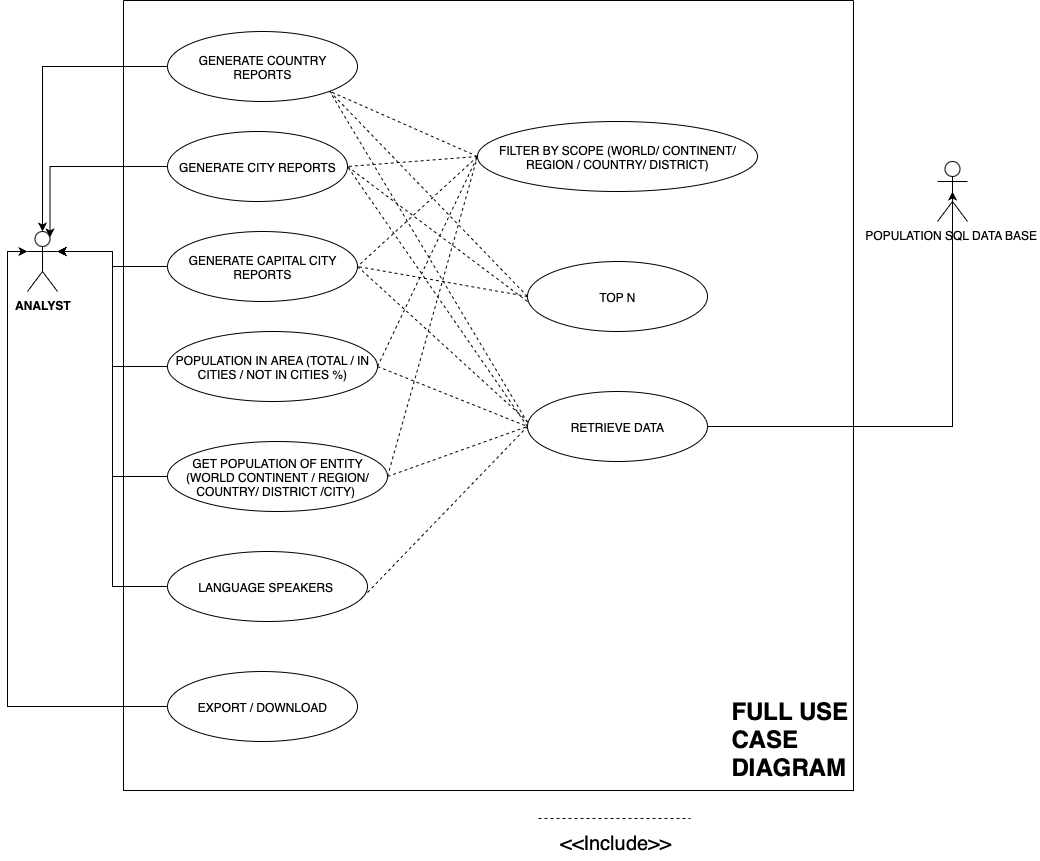

The diagram above was exported from draw.io. Its source (the exported page's mxGraphModel, read from the mxfile embedded in the PNG):
<mxGraphModel dx="1454" dy="1044" grid="0" gridSize="10" guides="1" tooltips="1" connect="1" arrows="1" fold="1" page="1" pageScale="1" pageWidth="827" pageHeight="1169" background="#ffffff" math="0" shadow="0">
  <root>
    <mxCell id="0" />
    <mxCell id="1" parent="0" />
    <mxCell id="bZUmyGryHAZfyJUK54Y2-1" value="&lt;b&gt;ANALYST&lt;/b&gt;" style="shape=umlActor;verticalLabelPosition=bottom;verticalAlign=top;html=1;outlineConnect=0;" vertex="1" parent="1">
      <mxGeometry x="50" y="280" width="30" height="60" as="geometry" />
    </mxCell>
    <mxCell id="bZUmyGryHAZfyJUK54Y2-2" value="GENERATE COUNTRY REPORTS" style="ellipse;whiteSpace=wrap;html=1;" vertex="1" parent="1">
      <mxGeometry x="190" y="80" width="190" height="70" as="geometry" />
    </mxCell>
    <mxCell id="bZUmyGryHAZfyJUK54Y2-3" value="GENERATE CITY REPORTS" style="ellipse;whiteSpace=wrap;html=1;" vertex="1" parent="1">
      <mxGeometry x="190" y="180" width="180" height="70" as="geometry" />
    </mxCell>
    <mxCell id="bZUmyGryHAZfyJUK54Y2-4" value="GENERATE CAPITAL CITY REPORTS" style="ellipse;whiteSpace=wrap;html=1;" vertex="1" parent="1">
      <mxGeometry x="190" y="280" width="190" height="70" as="geometry" />
    </mxCell>
    <mxCell id="bZUmyGryHAZfyJUK54Y2-5" value="POPULATION IN AREA (TOTAL / IN CITIES / NOT IN CITIES %)" style="ellipse;whiteSpace=wrap;html=1;" vertex="1" parent="1">
      <mxGeometry x="190" y="380" width="210" height="70" as="geometry" />
    </mxCell>
    <mxCell id="bZUmyGryHAZfyJUK54Y2-6" value="GET POPULATION OF ENTITY (WORLD CONTINENT / REGION/ COUNTRY/ DISTRICT /CITY)&amp;nbsp;" style="ellipse;whiteSpace=wrap;html=1;" vertex="1" parent="1">
      <mxGeometry x="190" y="490" width="220" height="70" as="geometry" />
    </mxCell>
    <mxCell id="bZUmyGryHAZfyJUK54Y2-7" value="LANGUAGE SPEAKERS&amp;nbsp;" style="ellipse;whiteSpace=wrap;html=1;" vertex="1" parent="1">
      <mxGeometry x="190" y="600" width="200" height="70" as="geometry" />
    </mxCell>
    <mxCell id="bZUmyGryHAZfyJUK54Y2-8" value="EXPORT / DOWNLOAD" style="ellipse;whiteSpace=wrap;html=1;" vertex="1" parent="1">
      <mxGeometry x="190" y="720" width="190" height="70" as="geometry" />
    </mxCell>
    <mxCell id="bZUmyGryHAZfyJUK54Y2-14" value="FILTER BY SCOPE (WORLD/ CONTINENT/ REGION / COUNTRY/ DISTRICT)" style="ellipse;whiteSpace=wrap;html=1;" vertex="1" parent="1">
      <mxGeometry x="500" y="170" width="280" height="70" as="geometry" />
    </mxCell>
    <mxCell id="bZUmyGryHAZfyJUK54Y2-15" value="TOP N" style="ellipse;whiteSpace=wrap;html=1;" vertex="1" parent="1">
      <mxGeometry x="550" y="310" width="180" height="70" as="geometry" />
    </mxCell>
    <mxCell id="bZUmyGryHAZfyJUK54Y2-16" value="RETRIEVE DATA" style="ellipse;whiteSpace=wrap;html=1;" vertex="1" parent="1">
      <mxGeometry x="550" y="440" width="180" height="70" as="geometry" />
    </mxCell>
    <mxCell id="bZUmyGryHAZfyJUK54Y2-18" value="POPULATION SQL DATA BASE&amp;nbsp;" style="shape=umlActor;verticalLabelPosition=bottom;verticalAlign=top;html=1;outlineConnect=0;" vertex="1" parent="1">
      <mxGeometry x="960" y="210" width="30" height="60" as="geometry" />
    </mxCell>
    <mxCell id="bZUmyGryHAZfyJUK54Y2-19" style="edgeStyle=orthogonalEdgeStyle;rounded=0;orthogonalLoop=1;jettySize=auto;html=1;exitX=0;exitY=0.5;exitDx=0;exitDy=0;entryX=0.5;entryY=0;entryDx=0;entryDy=0;entryPerimeter=0;" edge="1" parent="1" source="bZUmyGryHAZfyJUK54Y2-2" target="bZUmyGryHAZfyJUK54Y2-1">
      <mxGeometry relative="1" as="geometry" />
    </mxCell>
    <mxCell id="bZUmyGryHAZfyJUK54Y2-21" style="edgeStyle=orthogonalEdgeStyle;rounded=0;orthogonalLoop=1;jettySize=auto;html=1;exitX=0;exitY=0.5;exitDx=0;exitDy=0;entryX=0.75;entryY=0.1;entryDx=0;entryDy=0;entryPerimeter=0;" edge="1" parent="1" source="bZUmyGryHAZfyJUK54Y2-3" target="bZUmyGryHAZfyJUK54Y2-1">
      <mxGeometry relative="1" as="geometry" />
    </mxCell>
    <mxCell id="bZUmyGryHAZfyJUK54Y2-22" style="edgeStyle=orthogonalEdgeStyle;rounded=0;orthogonalLoop=1;jettySize=auto;html=1;exitX=0;exitY=0.5;exitDx=0;exitDy=0;entryX=1;entryY=0.3333333333333333;entryDx=0;entryDy=0;entryPerimeter=0;" edge="1" parent="1" source="bZUmyGryHAZfyJUK54Y2-4" target="bZUmyGryHAZfyJUK54Y2-1">
      <mxGeometry relative="1" as="geometry" />
    </mxCell>
    <mxCell id="bZUmyGryHAZfyJUK54Y2-24" style="edgeStyle=orthogonalEdgeStyle;rounded=0;orthogonalLoop=1;jettySize=auto;html=1;exitX=0;exitY=0.5;exitDx=0;exitDy=0;entryX=1;entryY=0.3333333333333333;entryDx=0;entryDy=0;entryPerimeter=0;" edge="1" parent="1" source="bZUmyGryHAZfyJUK54Y2-5" target="bZUmyGryHAZfyJUK54Y2-1">
      <mxGeometry relative="1" as="geometry" />
    </mxCell>
    <mxCell id="bZUmyGryHAZfyJUK54Y2-25" style="edgeStyle=orthogonalEdgeStyle;rounded=0;orthogonalLoop=1;jettySize=auto;html=1;exitX=0;exitY=0.5;exitDx=0;exitDy=0;entryX=1;entryY=0.3333333333333333;entryDx=0;entryDy=0;entryPerimeter=0;" edge="1" parent="1" source="bZUmyGryHAZfyJUK54Y2-6" target="bZUmyGryHAZfyJUK54Y2-1">
      <mxGeometry relative="1" as="geometry" />
    </mxCell>
    <mxCell id="bZUmyGryHAZfyJUK54Y2-26" style="edgeStyle=orthogonalEdgeStyle;rounded=0;orthogonalLoop=1;jettySize=auto;html=1;exitX=0;exitY=0.5;exitDx=0;exitDy=0;entryX=1;entryY=0.3333333333333333;entryDx=0;entryDy=0;entryPerimeter=0;" edge="1" parent="1" source="bZUmyGryHAZfyJUK54Y2-7" target="bZUmyGryHAZfyJUK54Y2-1">
      <mxGeometry relative="1" as="geometry" />
    </mxCell>
    <mxCell id="bZUmyGryHAZfyJUK54Y2-27" style="edgeStyle=orthogonalEdgeStyle;rounded=0;orthogonalLoop=1;jettySize=auto;html=1;exitX=0;exitY=0.5;exitDx=0;exitDy=0;" edge="1" parent="1" source="bZUmyGryHAZfyJUK54Y2-8">
      <mxGeometry relative="1" as="geometry">
        <mxPoint x="50" y="300" as="targetPoint" />
        <Array as="points">
          <mxPoint x="30" y="755" />
          <mxPoint x="30" y="300" />
        </Array>
      </mxGeometry>
    </mxCell>
    <mxCell id="bZUmyGryHAZfyJUK54Y2-41" value="" style="endArrow=none;dashed=1;html=1;rounded=0;entryX=0;entryY=0.5;entryDx=0;entryDy=0;exitX=1;exitY=0.5;exitDx=0;exitDy=0;" edge="1" parent="1" source="bZUmyGryHAZfyJUK54Y2-6" target="bZUmyGryHAZfyJUK54Y2-16">
      <mxGeometry width="50" height="50" relative="1" as="geometry">
        <mxPoint x="400" y="520" as="sourcePoint" />
        <mxPoint x="450" y="470" as="targetPoint" />
      </mxGeometry>
    </mxCell>
    <mxCell id="bZUmyGryHAZfyJUK54Y2-42" value="" style="endArrow=none;dashed=1;html=1;rounded=0;entryX=0;entryY=0.5;entryDx=0;entryDy=0;exitX=1;exitY=0.5;exitDx=0;exitDy=0;" edge="1" parent="1" source="bZUmyGryHAZfyJUK54Y2-6" target="bZUmyGryHAZfyJUK54Y2-14">
      <mxGeometry width="50" height="50" relative="1" as="geometry">
        <mxPoint x="374" y="500" as="sourcePoint" />
        <mxPoint x="550" y="480" as="targetPoint" />
      </mxGeometry>
    </mxCell>
    <mxCell id="bZUmyGryHAZfyJUK54Y2-43" value="" style="endArrow=none;dashed=1;html=1;rounded=0;entryX=0;entryY=0.5;entryDx=0;entryDy=0;" edge="1" parent="1" target="bZUmyGryHAZfyJUK54Y2-16">
      <mxGeometry width="50" height="50" relative="1" as="geometry">
        <mxPoint x="390" y="641" as="sourcePoint" />
        <mxPoint x="556" y="370" as="targetPoint" />
      </mxGeometry>
    </mxCell>
    <mxCell id="bZUmyGryHAZfyJUK54Y2-44" value="" style="endArrow=none;dashed=1;html=1;rounded=0;entryX=1;entryY=1;entryDx=0;entryDy=0;" edge="1" parent="1" target="bZUmyGryHAZfyJUK54Y2-2">
      <mxGeometry width="50" height="50" relative="1" as="geometry">
        <mxPoint x="550" y="471" as="sourcePoint" />
        <mxPoint x="716" y="200" as="targetPoint" />
      </mxGeometry>
    </mxCell>
    <mxCell id="bZUmyGryHAZfyJUK54Y2-45" value="" style="endArrow=none;dashed=1;html=1;rounded=0;entryX=1;entryY=1;entryDx=0;entryDy=0;exitX=0;exitY=0.5;exitDx=0;exitDy=0;" edge="1" parent="1" source="bZUmyGryHAZfyJUK54Y2-15" target="bZUmyGryHAZfyJUK54Y2-2">
      <mxGeometry width="50" height="50" relative="1" as="geometry">
        <mxPoint x="384" y="510" as="sourcePoint" />
        <mxPoint x="550" y="239" as="targetPoint" />
      </mxGeometry>
    </mxCell>
    <mxCell id="bZUmyGryHAZfyJUK54Y2-46" value="" style="endArrow=none;dashed=1;html=1;rounded=0;entryX=1;entryY=0.5;entryDx=0;entryDy=0;exitX=0;exitY=0.5;exitDx=0;exitDy=0;" edge="1" parent="1" source="bZUmyGryHAZfyJUK54Y2-14" target="bZUmyGryHAZfyJUK54Y2-3">
      <mxGeometry width="50" height="50" relative="1" as="geometry">
        <mxPoint x="586" y="330" as="sourcePoint" />
        <mxPoint x="363" y="150" as="targetPoint" />
      </mxGeometry>
    </mxCell>
    <mxCell id="bZUmyGryHAZfyJUK54Y2-47" value="" style="endArrow=none;dashed=1;html=1;rounded=0;entryX=1;entryY=0.5;entryDx=0;entryDy=0;exitX=0;exitY=0.5;exitDx=0;exitDy=0;" edge="1" parent="1" source="bZUmyGryHAZfyJUK54Y2-14" target="bZUmyGryHAZfyJUK54Y2-4">
      <mxGeometry width="50" height="50" relative="1" as="geometry">
        <mxPoint x="500" y="300" as="sourcePoint" />
        <mxPoint x="370" y="310" as="targetPoint" />
      </mxGeometry>
    </mxCell>
    <mxCell id="bZUmyGryHAZfyJUK54Y2-48" value="" style="endArrow=none;dashed=1;html=1;rounded=0;entryX=1;entryY=0.5;entryDx=0;entryDy=0;exitX=0;exitY=0.5;exitDx=0;exitDy=0;" edge="1" parent="1" source="bZUmyGryHAZfyJUK54Y2-15" target="bZUmyGryHAZfyJUK54Y2-4">
      <mxGeometry width="50" height="50" relative="1" as="geometry">
        <mxPoint x="500" y="250" as="sourcePoint" />
        <mxPoint x="380" y="360" as="targetPoint" />
      </mxGeometry>
    </mxCell>
    <mxCell id="bZUmyGryHAZfyJUK54Y2-49" value="" style="endArrow=none;dashed=1;html=1;rounded=0;entryX=0;entryY=0.5;entryDx=0;entryDy=0;exitX=1;exitY=0.5;exitDx=0;exitDy=0;" edge="1" parent="1" source="bZUmyGryHAZfyJUK54Y2-5" target="bZUmyGryHAZfyJUK54Y2-16">
      <mxGeometry width="50" height="50" relative="1" as="geometry">
        <mxPoint x="420" y="535" as="sourcePoint" />
        <mxPoint x="560" y="485" as="targetPoint" />
      </mxGeometry>
    </mxCell>
    <mxCell id="bZUmyGryHAZfyJUK54Y2-50" value="" style="endArrow=none;dashed=1;html=1;rounded=0;exitX=1;exitY=0.5;exitDx=0;exitDy=0;" edge="1" parent="1" source="bZUmyGryHAZfyJUK54Y2-4">
      <mxGeometry width="50" height="50" relative="1" as="geometry">
        <mxPoint x="400" y="410" as="sourcePoint" />
        <mxPoint x="550" y="470" as="targetPoint" />
      </mxGeometry>
    </mxCell>
    <mxCell id="bZUmyGryHAZfyJUK54Y2-51" value="" style="endArrow=none;dashed=1;html=1;rounded=0;entryX=1;entryY=0.5;entryDx=0;entryDy=0;" edge="1" parent="1" target="bZUmyGryHAZfyJUK54Y2-3">
      <mxGeometry width="50" height="50" relative="1" as="geometry">
        <mxPoint x="550" y="350" as="sourcePoint" />
        <mxPoint x="363" y="150" as="targetPoint" />
      </mxGeometry>
    </mxCell>
    <mxCell id="bZUmyGryHAZfyJUK54Y2-52" value="" style="endArrow=none;dashed=1;html=1;rounded=0;exitX=1;exitY=0.5;exitDx=0;exitDy=0;entryX=0;entryY=0.5;entryDx=0;entryDy=0;" edge="1" parent="1" source="bZUmyGryHAZfyJUK54Y2-5" target="bZUmyGryHAZfyJUK54Y2-14">
      <mxGeometry width="50" height="50" relative="1" as="geometry">
        <mxPoint x="420" y="535" as="sourcePoint" />
        <mxPoint x="500" y="210" as="targetPoint" />
      </mxGeometry>
    </mxCell>
    <mxCell id="bZUmyGryHAZfyJUK54Y2-53" value="" style="endArrow=none;dashed=1;html=1;rounded=0;entryX=1;entryY=0.5;entryDx=0;entryDy=0;exitX=0;exitY=0.5;exitDx=0;exitDy=0;" edge="1" parent="1" source="bZUmyGryHAZfyJUK54Y2-16" target="bZUmyGryHAZfyJUK54Y2-3">
      <mxGeometry width="50" height="50" relative="1" as="geometry">
        <mxPoint x="510" y="215" as="sourcePoint" />
        <mxPoint x="390" y="325" as="targetPoint" />
      </mxGeometry>
    </mxCell>
    <mxCell id="bZUmyGryHAZfyJUK54Y2-54" value="" style="endArrow=none;dashed=1;html=1;rounded=0;entryX=1;entryY=1;entryDx=0;entryDy=0;exitX=0;exitY=0.5;exitDx=0;exitDy=0;" edge="1" parent="1" source="bZUmyGryHAZfyJUK54Y2-14" target="bZUmyGryHAZfyJUK54Y2-2">
      <mxGeometry width="50" height="50" relative="1" as="geometry">
        <mxPoint x="510" y="215" as="sourcePoint" />
        <mxPoint x="380" y="225" as="targetPoint" />
      </mxGeometry>
    </mxCell>
    <mxCell id="bZUmyGryHAZfyJUK54Y2-63" style="edgeStyle=orthogonalEdgeStyle;rounded=0;orthogonalLoop=1;jettySize=auto;html=1;exitX=1;exitY=0.5;exitDx=0;exitDy=0;entryX=0.5;entryY=0.5;entryDx=0;entryDy=0;entryPerimeter=0;" edge="1" parent="1" source="bZUmyGryHAZfyJUK54Y2-16" target="bZUmyGryHAZfyJUK54Y2-18">
      <mxGeometry relative="1" as="geometry" />
    </mxCell>
    <mxCell id="bZUmyGryHAZfyJUK54Y2-64" value="" style="swimlane;startSize=0;gradientColor=default;fillColor=default;" vertex="1" parent="1">
      <mxGeometry x="146" y="49" width="730" height="790" as="geometry" />
    </mxCell>
    <mxCell id="bZUmyGryHAZfyJUK54Y2-66" value="&lt;h1 style=&quot;margin-top: 0px;&quot;&gt;&lt;span style=&quot;color: light-dark(rgb(0, 0, 0), rgb(0, 255, 0));&quot;&gt;FULL USE CASE DIAGRAM&amp;nbsp;&lt;/span&gt;&lt;/h1&gt;" style="text;html=1;whiteSpace=wrap;overflow=hidden;rounded=0;" vertex="1" parent="bZUmyGryHAZfyJUK54Y2-64">
      <mxGeometry x="606" y="690" width="180" height="120" as="geometry" />
    </mxCell>
    <mxCell id="bZUmyGryHAZfyJUK54Y2-72" value="" style="endArrow=none;dashed=1;html=1;rounded=0;" edge="1" parent="1">
      <mxGeometry width="50" height="50" relative="1" as="geometry">
        <mxPoint x="561" y="867" as="sourcePoint" />
        <mxPoint x="713" y="867" as="targetPoint" />
      </mxGeometry>
    </mxCell>
    <mxCell id="bZUmyGryHAZfyJUK54Y2-73" value="&lt;font style=&quot;font-size: 20px;&quot;&gt;&amp;lt;&amp;lt;Include&amp;gt;&amp;gt;&lt;/font&gt;" style="text;html=1;align=center;verticalAlign=middle;resizable=0;points=[];autosize=1;strokeColor=none;fillColor=none;strokeWidth=12;" vertex="1" parent="1">
      <mxGeometry x="573" y="873" width="129" height="36" as="geometry" />
    </mxCell>
  </root>
</mxGraphModel>